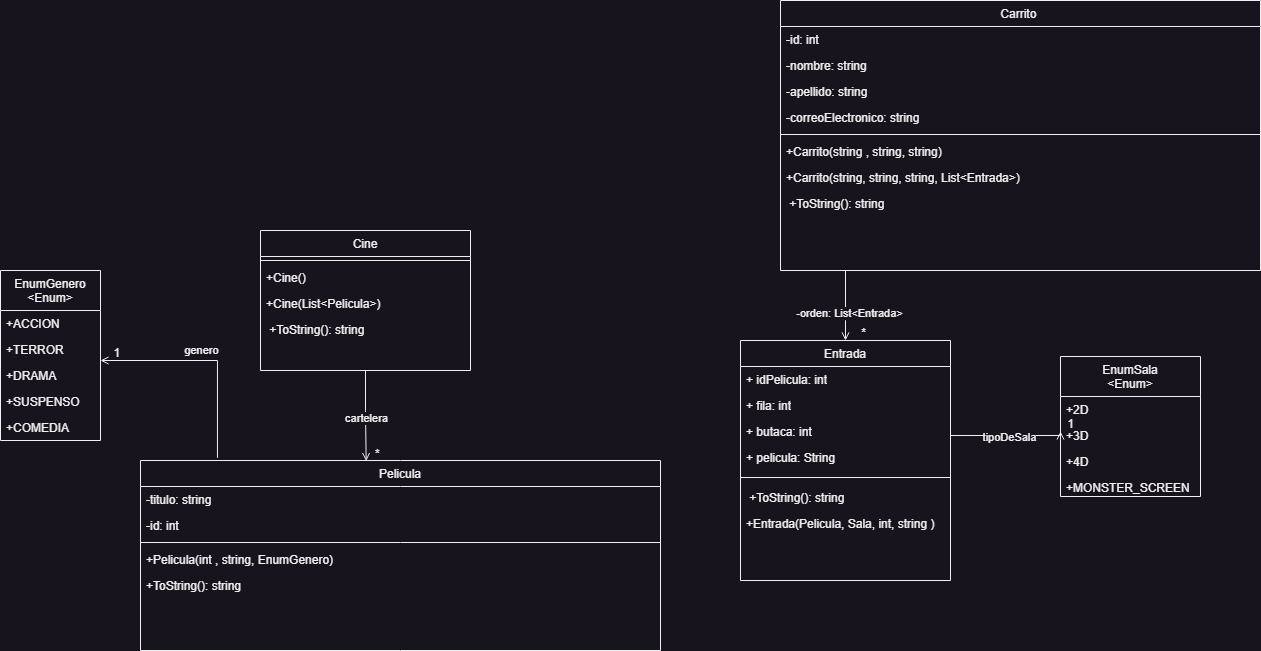

The diagram above was exported from draw.io. Its source (the exported page's mxGraphModel, read from the mxfile embedded in the PNG):
<mxGraphModel dx="2895" dy="876" grid="1" gridSize="10" guides="1" tooltips="1" connect="1" arrows="1" fold="1" page="1" pageScale="1" pageWidth="827" pageHeight="1169" math="0" shadow="0">
  <root>
    <mxCell id="WIyWlLk6GJQsqaUBKTNV-0" />
    <mxCell id="WIyWlLk6GJQsqaUBKTNV-1" parent="WIyWlLk6GJQsqaUBKTNV-0" />
    <mxCell id="zkfFHV4jXpPFQw0GAbJ--0" value="Cine" style="swimlane;fontStyle=0;align=center;verticalAlign=top;childLayout=stackLayout;horizontal=1;startSize=26;horizontalStack=0;resizeParent=1;resizeLast=0;collapsible=1;marginBottom=0;rounded=0;shadow=0;strokeWidth=1;" parent="WIyWlLk6GJQsqaUBKTNV-1" vertex="1">
      <mxGeometry x="90" y="240" width="210" height="140" as="geometry">
        <mxRectangle x="230" y="140" width="160" height="26" as="alternateBounds" />
      </mxGeometry>
    </mxCell>
    <mxCell id="zkfFHV4jXpPFQw0GAbJ--4" value="" style="line;html=1;strokeWidth=1;align=left;verticalAlign=middle;spacingTop=-1;spacingLeft=3;spacingRight=3;rotatable=0;labelPosition=right;points=[];portConstraint=eastwest;" parent="zkfFHV4jXpPFQw0GAbJ--0" vertex="1">
      <mxGeometry y="26" width="210" height="8" as="geometry" />
    </mxCell>
    <mxCell id="zkfFHV4jXpPFQw0GAbJ--5" value="+Cine()" style="text;align=left;verticalAlign=top;spacingLeft=4;spacingRight=4;overflow=hidden;rotatable=0;points=[[0,0.5],[1,0.5]];portConstraint=eastwest;" parent="zkfFHV4jXpPFQw0GAbJ--0" vertex="1">
      <mxGeometry y="34" width="210" height="26" as="geometry" />
    </mxCell>
    <mxCell id="d3eHBYBNYTegrbu48mly-2" value="+Cine(List&lt;Pelicula&gt;)" style="text;align=left;verticalAlign=top;spacingLeft=4;spacingRight=4;overflow=hidden;rotatable=0;points=[[0,0.5],[1,0.5]];portConstraint=eastwest;" parent="zkfFHV4jXpPFQw0GAbJ--0" vertex="1">
      <mxGeometry y="60" width="210" height="26" as="geometry" />
    </mxCell>
    <mxCell id="d3eHBYBNYTegrbu48mly-6" value=" +ToString(): string" style="text;align=left;verticalAlign=top;spacingLeft=4;spacingRight=4;overflow=hidden;rotatable=0;points=[[0,0.5],[1,0.5]];portConstraint=eastwest;" parent="zkfFHV4jXpPFQw0GAbJ--0" vertex="1">
      <mxGeometry y="86" width="210" height="26" as="geometry" />
    </mxCell>
    <mxCell id="zkfFHV4jXpPFQw0GAbJ--6" value="Carrito " style="swimlane;fontStyle=0;align=center;verticalAlign=top;childLayout=stackLayout;horizontal=1;startSize=26;horizontalStack=0;resizeParent=1;resizeLast=0;collapsible=1;marginBottom=0;rounded=0;shadow=0;strokeWidth=1;" parent="WIyWlLk6GJQsqaUBKTNV-1" vertex="1">
      <mxGeometry x="610" y="10" width="480" height="270" as="geometry">
        <mxRectangle x="130" y="380" width="160" height="26" as="alternateBounds" />
      </mxGeometry>
    </mxCell>
    <mxCell id="zkfFHV4jXpPFQw0GAbJ--7" value="-id: int" style="text;align=left;verticalAlign=top;spacingLeft=4;spacingRight=4;overflow=hidden;rotatable=0;points=[[0,0.5],[1,0.5]];portConstraint=eastwest;" parent="zkfFHV4jXpPFQw0GAbJ--6" vertex="1">
      <mxGeometry y="26" width="480" height="26" as="geometry" />
    </mxCell>
    <mxCell id="RxCSOq4GNe6G-_zeUEn5-0" value="-nombre: string" style="text;align=left;verticalAlign=top;spacingLeft=4;spacingRight=4;overflow=hidden;rotatable=0;points=[[0,0.5],[1,0.5]];portConstraint=eastwest;" parent="zkfFHV4jXpPFQw0GAbJ--6" vertex="1">
      <mxGeometry y="52" width="480" height="26" as="geometry" />
    </mxCell>
    <mxCell id="zkfFHV4jXpPFQw0GAbJ--8" value="-apellido: string" style="text;align=left;verticalAlign=top;spacingLeft=4;spacingRight=4;overflow=hidden;rotatable=0;points=[[0,0.5],[1,0.5]];portConstraint=eastwest;rounded=0;shadow=0;html=0;" parent="zkfFHV4jXpPFQw0GAbJ--6" vertex="1">
      <mxGeometry y="78" width="480" height="26" as="geometry" />
    </mxCell>
    <mxCell id="aqBKZeRATHDBsK1Yp747-0" value="-correoElectronico: string" style="text;align=left;verticalAlign=top;spacingLeft=4;spacingRight=4;overflow=hidden;rotatable=0;points=[[0,0.5],[1,0.5]];portConstraint=eastwest;rounded=0;shadow=0;html=0;" parent="zkfFHV4jXpPFQw0GAbJ--6" vertex="1">
      <mxGeometry y="104" width="480" height="26" as="geometry" />
    </mxCell>
    <mxCell id="zkfFHV4jXpPFQw0GAbJ--9" value="" style="line;html=1;strokeWidth=1;align=left;verticalAlign=middle;spacingTop=-1;spacingLeft=3;spacingRight=3;rotatable=0;labelPosition=right;points=[];portConstraint=eastwest;" parent="zkfFHV4jXpPFQw0GAbJ--6" vertex="1">
      <mxGeometry y="130" width="480" height="8" as="geometry" />
    </mxCell>
    <mxCell id="zkfFHV4jXpPFQw0GAbJ--11" value="+Carrito(string , string, string)" style="text;align=left;verticalAlign=top;spacingLeft=4;spacingRight=4;overflow=hidden;rotatable=0;points=[[0,0.5],[1,0.5]];portConstraint=eastwest;" parent="zkfFHV4jXpPFQw0GAbJ--6" vertex="1">
      <mxGeometry y="138" width="480" height="26" as="geometry" />
    </mxCell>
    <mxCell id="d3eHBYBNYTegrbu48mly-12" value="+Carrito(string, string, string, List&lt;Entrada&gt;)" style="text;align=left;verticalAlign=top;spacingLeft=4;spacingRight=4;overflow=hidden;rotatable=0;points=[[0,0.5],[1,0.5]];portConstraint=eastwest;" parent="zkfFHV4jXpPFQw0GAbJ--6" vertex="1">
      <mxGeometry y="164" width="480" height="26" as="geometry" />
    </mxCell>
    <mxCell id="d3eHBYBNYTegrbu48mly-14" value=" +ToString(): string" style="text;align=left;verticalAlign=top;spacingLeft=4;spacingRight=4;overflow=hidden;rotatable=0;points=[[0,0.5],[1,0.5]];portConstraint=eastwest;" parent="zkfFHV4jXpPFQw0GAbJ--6" vertex="1">
      <mxGeometry y="190" width="480" height="26" as="geometry" />
    </mxCell>
    <mxCell id="zkfFHV4jXpPFQw0GAbJ--13" value="EnumGenero&#10;&lt;Enum&gt;" style="swimlane;fontStyle=0;align=center;verticalAlign=top;childLayout=stackLayout;horizontal=1;startSize=40;horizontalStack=0;resizeParent=1;resizeLast=0;collapsible=1;marginBottom=0;rounded=0;shadow=0;strokeWidth=1;" parent="WIyWlLk6GJQsqaUBKTNV-1" vertex="1">
      <mxGeometry x="-170" y="280" width="100" height="170" as="geometry">
        <mxRectangle x="340" y="380" width="170" height="26" as="alternateBounds" />
      </mxGeometry>
    </mxCell>
    <mxCell id="zkfFHV4jXpPFQw0GAbJ--14" value="+ACCION" style="text;align=left;verticalAlign=top;spacingLeft=4;spacingRight=4;overflow=hidden;rotatable=0;points=[[0,0.5],[1,0.5]];portConstraint=eastwest;" parent="zkfFHV4jXpPFQw0GAbJ--13" vertex="1">
      <mxGeometry y="40" width="100" height="26" as="geometry" />
    </mxCell>
    <mxCell id="d3eHBYBNYTegrbu48mly-15" value="+TERROR        " style="text;align=left;verticalAlign=top;spacingLeft=4;spacingRight=4;overflow=hidden;rotatable=0;points=[[0,0.5],[1,0.5]];portConstraint=eastwest;" parent="zkfFHV4jXpPFQw0GAbJ--13" vertex="1">
      <mxGeometry y="66" width="100" height="26" as="geometry" />
    </mxCell>
    <mxCell id="d3eHBYBNYTegrbu48mly-16" value="+DRAMA " style="text;align=left;verticalAlign=top;spacingLeft=4;spacingRight=4;overflow=hidden;rotatable=0;points=[[0,0.5],[1,0.5]];portConstraint=eastwest;" parent="zkfFHV4jXpPFQw0GAbJ--13" vertex="1">
      <mxGeometry y="92" width="100" height="26" as="geometry" />
    </mxCell>
    <mxCell id="aqBKZeRATHDBsK1Yp747-8" value="+SUSPENSO" style="text;align=left;verticalAlign=top;spacingLeft=4;spacingRight=4;overflow=hidden;rotatable=0;points=[[0,0.5],[1,0.5]];portConstraint=eastwest;" parent="zkfFHV4jXpPFQw0GAbJ--13" vertex="1">
      <mxGeometry y="118" width="100" height="26" as="geometry" />
    </mxCell>
    <mxCell id="aqBKZeRATHDBsK1Yp747-9" value="+COMEDIA" style="text;align=left;verticalAlign=top;spacingLeft=4;spacingRight=4;overflow=hidden;rotatable=0;points=[[0,0.5],[1,0.5]];portConstraint=eastwest;" parent="zkfFHV4jXpPFQw0GAbJ--13" vertex="1">
      <mxGeometry y="144" width="100" height="26" as="geometry" />
    </mxCell>
    <mxCell id="zkfFHV4jXpPFQw0GAbJ--17" value="Pelicula" style="swimlane;fontStyle=0;align=center;verticalAlign=top;childLayout=stackLayout;horizontal=1;startSize=26;horizontalStack=0;resizeParent=1;resizeLast=0;collapsible=1;marginBottom=0;rounded=0;shadow=0;strokeWidth=1;" parent="WIyWlLk6GJQsqaUBKTNV-1" vertex="1">
      <mxGeometry x="-30" y="470" width="520" height="190" as="geometry">
        <mxRectangle x="550" y="140" width="160" height="26" as="alternateBounds" />
      </mxGeometry>
    </mxCell>
    <mxCell id="zkfFHV4jXpPFQw0GAbJ--18" value="-titulo: string" style="text;align=left;verticalAlign=top;spacingLeft=4;spacingRight=4;overflow=hidden;rotatable=0;points=[[0,0.5],[1,0.5]];portConstraint=eastwest;" parent="zkfFHV4jXpPFQw0GAbJ--17" vertex="1">
      <mxGeometry y="26" width="520" height="26" as="geometry" />
    </mxCell>
    <mxCell id="rNhyI8zKN2V9p2bI62Jp-0" value="-id: int" style="text;align=left;verticalAlign=top;spacingLeft=4;spacingRight=4;overflow=hidden;rotatable=0;points=[[0,0.5],[1,0.5]];portConstraint=eastwest;rounded=0;shadow=0;html=0;" parent="zkfFHV4jXpPFQw0GAbJ--17" vertex="1">
      <mxGeometry y="52" width="520" height="26" as="geometry" />
    </mxCell>
    <mxCell id="zkfFHV4jXpPFQw0GAbJ--23" value="" style="line;html=1;strokeWidth=1;align=left;verticalAlign=middle;spacingTop=-1;spacingLeft=3;spacingRight=3;rotatable=0;labelPosition=right;points=[];portConstraint=eastwest;" parent="zkfFHV4jXpPFQw0GAbJ--17" vertex="1">
      <mxGeometry y="78" width="520" height="8" as="geometry" />
    </mxCell>
    <mxCell id="zkfFHV4jXpPFQw0GAbJ--25" value="+Pelicula(int , string, EnumGenero)" style="text;align=left;verticalAlign=top;spacingLeft=4;spacingRight=4;overflow=hidden;rotatable=0;points=[[0,0.5],[1,0.5]];portConstraint=eastwest;" parent="zkfFHV4jXpPFQw0GAbJ--17" vertex="1">
      <mxGeometry y="86" width="520" height="26" as="geometry" />
    </mxCell>
    <mxCell id="d3eHBYBNYTegrbu48mly-8" value="+ToString(): string " style="text;align=left;verticalAlign=top;spacingLeft=4;spacingRight=4;overflow=hidden;rotatable=0;points=[[0,0.5],[1,0.5]];portConstraint=eastwest;" parent="zkfFHV4jXpPFQw0GAbJ--17" vertex="1">
      <mxGeometry y="112" width="520" height="26" as="geometry" />
    </mxCell>
    <mxCell id="d3eHBYBNYTegrbu48mly-17" value="EnumSala&#10;&lt;Enum&gt;" style="swimlane;fontStyle=0;align=center;verticalAlign=top;childLayout=stackLayout;horizontal=1;startSize=40;horizontalStack=0;resizeParent=1;resizeLast=0;collapsible=1;marginBottom=0;rounded=0;shadow=0;strokeWidth=1;" parent="WIyWlLk6GJQsqaUBKTNV-1" vertex="1">
      <mxGeometry x="890" y="366" width="140" height="140" as="geometry">
        <mxRectangle x="340" y="380" width="170" height="26" as="alternateBounds" />
      </mxGeometry>
    </mxCell>
    <mxCell id="d3eHBYBNYTegrbu48mly-18" value="+2D" style="text;align=left;verticalAlign=top;spacingLeft=4;spacingRight=4;overflow=hidden;rotatable=0;points=[[0,0.5],[1,0.5]];portConstraint=eastwest;" parent="d3eHBYBNYTegrbu48mly-17" vertex="1">
      <mxGeometry y="40" width="140" height="26" as="geometry" />
    </mxCell>
    <mxCell id="d3eHBYBNYTegrbu48mly-19" value="+3D" style="text;align=left;verticalAlign=top;spacingLeft=4;spacingRight=4;overflow=hidden;rotatable=0;points=[[0,0.5],[1,0.5]];portConstraint=eastwest;" parent="d3eHBYBNYTegrbu48mly-17" vertex="1">
      <mxGeometry y="66" width="140" height="26" as="geometry" />
    </mxCell>
    <mxCell id="d3eHBYBNYTegrbu48mly-20" value="+4D" style="text;align=left;verticalAlign=top;spacingLeft=4;spacingRight=4;overflow=hidden;rotatable=0;points=[[0,0.5],[1,0.5]];portConstraint=eastwest;" parent="d3eHBYBNYTegrbu48mly-17" vertex="1">
      <mxGeometry y="92" width="140" height="26" as="geometry" />
    </mxCell>
    <mxCell id="d3eHBYBNYTegrbu48mly-22" value="+MONSTER_SCREEN" style="text;align=left;verticalAlign=top;spacingLeft=4;spacingRight=4;overflow=hidden;rotatable=0;points=[[0,0.5],[1,0.5]];portConstraint=eastwest;" parent="d3eHBYBNYTegrbu48mly-17" vertex="1">
      <mxGeometry y="118" width="140" height="22" as="geometry" />
    </mxCell>
    <mxCell id="d3eHBYBNYTegrbu48mly-32" value="" style="endArrow=open;shadow=0;strokeWidth=1;rounded=0;endFill=1;edgeStyle=elbowEdgeStyle;elbow=vertical;entryX=0.5;entryY=0;entryDx=0;entryDy=0;" parent="WIyWlLk6GJQsqaUBKTNV-1" target="rNhyI8zKN2V9p2bI62Jp-12" edge="1">
      <mxGeometry x="0.5" y="41" relative="1" as="geometry">
        <mxPoint x="675" y="280" as="sourcePoint" />
        <mxPoint x="750" y="360" as="targetPoint" />
        <mxPoint x="-40" y="32" as="offset" />
        <Array as="points">
          <mxPoint x="660" y="330" />
          <mxPoint x="860" y="415" />
          <mxPoint x="670" y="415" />
        </Array>
      </mxGeometry>
    </mxCell>
    <mxCell id="d3eHBYBNYTegrbu48mly-33" value="" style="resizable=0;align=left;verticalAlign=bottom;labelBackgroundColor=none;fontSize=12;" parent="d3eHBYBNYTegrbu48mly-32" connectable="0" vertex="1">
      <mxGeometry x="-1" relative="1" as="geometry">
        <mxPoint x="-40" y="-10" as="offset" />
      </mxGeometry>
    </mxCell>
    <mxCell id="d3eHBYBNYTegrbu48mly-34" value="*" style="resizable=0;align=right;verticalAlign=bottom;labelBackgroundColor=none;fontSize=12;" parent="d3eHBYBNYTegrbu48mly-32" connectable="0" vertex="1">
      <mxGeometry x="1" relative="1" as="geometry">
        <mxPoint x="21" as="offset" />
      </mxGeometry>
    </mxCell>
    <mxCell id="d3eHBYBNYTegrbu48mly-36" value="-orden: List&amp;lt;Entrada&amp;gt;" style="edgeLabel;html=1;align=center;verticalAlign=middle;resizable=0;points=[];" parent="d3eHBYBNYTegrbu48mly-32" vertex="1" connectable="0">
      <mxGeometry x="0.1862" y="3" relative="1" as="geometry">
        <mxPoint as="offset" />
      </mxGeometry>
    </mxCell>
    <mxCell id="d3eHBYBNYTegrbu48mly-24" value="" style="endArrow=open;shadow=0;strokeWidth=1;rounded=0;endFill=1;edgeStyle=elbowEdgeStyle;elbow=vertical;exitX=0.5;exitY=1;exitDx=0;exitDy=0;entryX=0.434;entryY=0.003;entryDx=0;entryDy=0;entryPerimeter=0;" parent="WIyWlLk6GJQsqaUBKTNV-1" source="zkfFHV4jXpPFQw0GAbJ--0" target="zkfFHV4jXpPFQw0GAbJ--17" edge="1">
      <mxGeometry x="0.5" y="41" relative="1" as="geometry">
        <mxPoint x="300" y="180.5" as="sourcePoint" />
        <mxPoint x="295" y="320" as="targetPoint" />
        <mxPoint x="-40" y="32" as="offset" />
        <Array as="points">
          <mxPoint x="200" y="420" />
          <mxPoint x="210" y="420" />
          <mxPoint x="350" y="300" />
          <mxPoint x="350" y="310" />
        </Array>
      </mxGeometry>
    </mxCell>
    <mxCell id="d3eHBYBNYTegrbu48mly-25" value="" style="resizable=0;align=left;verticalAlign=bottom;labelBackgroundColor=none;fontSize=12;" parent="d3eHBYBNYTegrbu48mly-24" connectable="0" vertex="1">
      <mxGeometry x="-1" relative="1" as="geometry">
        <mxPoint x="-40" y="-10" as="offset" />
      </mxGeometry>
    </mxCell>
    <mxCell id="d3eHBYBNYTegrbu48mly-26" value="*" style="resizable=0;align=right;verticalAlign=bottom;labelBackgroundColor=none;fontSize=12;" parent="d3eHBYBNYTegrbu48mly-24" connectable="0" vertex="1">
      <mxGeometry x="1" relative="1" as="geometry">
        <mxPoint x="14" as="offset" />
      </mxGeometry>
    </mxCell>
    <mxCell id="d3eHBYBNYTegrbu48mly-37" value="cartelera" style="edgeLabel;html=1;align=center;verticalAlign=middle;resizable=0;points=[];" parent="d3eHBYBNYTegrbu48mly-24" vertex="1" connectable="0">
      <mxGeometry x="0.0371" y="-1" relative="1" as="geometry">
        <mxPoint as="offset" />
      </mxGeometry>
    </mxCell>
    <mxCell id="rNhyI8zKN2V9p2bI62Jp-12" value="Entrada" style="swimlane;fontStyle=0;align=center;verticalAlign=top;childLayout=stackLayout;horizontal=1;startSize=26;horizontalStack=0;resizeParent=1;resizeLast=0;collapsible=1;marginBottom=0;rounded=0;shadow=0;strokeWidth=1;" parent="WIyWlLk6GJQsqaUBKTNV-1" vertex="1">
      <mxGeometry x="570" y="350" width="210" height="240" as="geometry">
        <mxRectangle x="570" y="350" width="160" height="26" as="alternateBounds" />
      </mxGeometry>
    </mxCell>
    <mxCell id="aqBKZeRATHDBsK1Yp747-6" value="+ idPelicula: int" style="text;strokeColor=none;fillColor=none;align=left;verticalAlign=top;spacingLeft=4;spacingRight=4;overflow=hidden;rotatable=0;points=[[0,0.5],[1,0.5]];portConstraint=eastwest;whiteSpace=wrap;html=1;" parent="rNhyI8zKN2V9p2bI62Jp-12" vertex="1">
      <mxGeometry y="26" width="210" height="26" as="geometry" />
    </mxCell>
    <mxCell id="RxCSOq4GNe6G-_zeUEn5-2" value="+ fila: int" style="text;strokeColor=none;fillColor=none;align=left;verticalAlign=top;spacingLeft=4;spacingRight=4;overflow=hidden;rotatable=0;points=[[0,0.5],[1,0.5]];portConstraint=eastwest;whiteSpace=wrap;html=1;" parent="rNhyI8zKN2V9p2bI62Jp-12" vertex="1">
      <mxGeometry y="52" width="210" height="26" as="geometry" />
    </mxCell>
    <mxCell id="aqBKZeRATHDBsK1Yp747-7" value="+ butaca: int&lt;br&gt;" style="text;strokeColor=none;fillColor=none;align=left;verticalAlign=top;spacingLeft=4;spacingRight=4;overflow=hidden;rotatable=0;points=[[0,0.5],[1,0.5]];portConstraint=eastwest;whiteSpace=wrap;html=1;" parent="rNhyI8zKN2V9p2bI62Jp-12" vertex="1">
      <mxGeometry y="78" width="210" height="26" as="geometry" />
    </mxCell>
    <mxCell id="7khphNwEjuY4VXiWkoM7-5" value="+ pelicula: String" style="text;strokeColor=none;fillColor=none;align=left;verticalAlign=top;spacingLeft=4;spacingRight=4;overflow=hidden;rotatable=0;points=[[0,0.5],[1,0.5]];portConstraint=eastwest;whiteSpace=wrap;html=1;" vertex="1" parent="rNhyI8zKN2V9p2bI62Jp-12">
      <mxGeometry y="104" width="210" height="26" as="geometry" />
    </mxCell>
    <mxCell id="aqBKZeRATHDBsK1Yp747-3" value="" style="line;html=1;strokeWidth=1;align=left;verticalAlign=middle;spacingTop=-1;spacingLeft=3;spacingRight=3;rotatable=0;labelPosition=right;points=[];portConstraint=eastwest;" parent="rNhyI8zKN2V9p2bI62Jp-12" vertex="1">
      <mxGeometry y="130" width="210" height="14" as="geometry" />
    </mxCell>
    <mxCell id="rNhyI8zKN2V9p2bI62Jp-16" value=" +ToString(): string" style="text;align=left;verticalAlign=top;spacingLeft=4;spacingRight=4;overflow=hidden;rotatable=0;points=[[0,0.5],[1,0.5]];portConstraint=eastwest;" parent="rNhyI8zKN2V9p2bI62Jp-12" vertex="1">
      <mxGeometry y="144" width="210" height="26" as="geometry" />
    </mxCell>
    <mxCell id="rNhyI8zKN2V9p2bI62Jp-14" value="+Entrada(Pelicula, Sala, int, string )" style="text;align=left;verticalAlign=top;spacingLeft=4;spacingRight=4;overflow=hidden;rotatable=0;points=[[0,0.5],[1,0.5]];portConstraint=eastwest;" parent="rNhyI8zKN2V9p2bI62Jp-12" vertex="1">
      <mxGeometry y="170" width="210" height="26" as="geometry" />
    </mxCell>
    <mxCell id="d3eHBYBNYTegrbu48mly-28" value="" style="endArrow=open;shadow=0;strokeWidth=1;rounded=0;endFill=1;edgeStyle=elbowEdgeStyle;exitX=0.148;exitY=-0.014;exitDx=0;exitDy=0;exitPerimeter=0;elbow=vertical;" parent="WIyWlLk6GJQsqaUBKTNV-1" source="zkfFHV4jXpPFQw0GAbJ--17" edge="1">
      <mxGeometry x="0.5" y="41" relative="1" as="geometry">
        <mxPoint x="-20" y="302" as="sourcePoint" />
        <mxPoint x="-70" y="370" as="targetPoint" />
        <mxPoint x="-40" y="32" as="offset" />
        <Array as="points">
          <mxPoint x="-20" y="370" />
          <mxPoint x="-40" y="380" />
        </Array>
      </mxGeometry>
    </mxCell>
    <mxCell id="d3eHBYBNYTegrbu48mly-29" value="" style="resizable=0;align=left;verticalAlign=bottom;labelBackgroundColor=none;fontSize=12;" parent="d3eHBYBNYTegrbu48mly-28" connectable="0" vertex="1">
      <mxGeometry x="-1" relative="1" as="geometry">
        <mxPoint x="-40" y="-10" as="offset" />
      </mxGeometry>
    </mxCell>
    <mxCell id="d3eHBYBNYTegrbu48mly-30" value="1" style="resizable=0;align=right;verticalAlign=bottom;labelBackgroundColor=none;fontSize=12;" parent="d3eHBYBNYTegrbu48mly-28" connectable="0" vertex="1">
      <mxGeometry x="1" relative="1" as="geometry">
        <mxPoint x="20" as="offset" />
      </mxGeometry>
    </mxCell>
    <mxCell id="d3eHBYBNYTegrbu48mly-38" value="genero" style="edgeLabel;html=1;align=center;verticalAlign=middle;resizable=0;points=[];" parent="d3eHBYBNYTegrbu48mly-28" vertex="1" connectable="0">
      <mxGeometry x="0.2314" y="2" relative="1" as="geometry">
        <mxPoint x="18" y="-13" as="offset" />
      </mxGeometry>
    </mxCell>
    <mxCell id="7khphNwEjuY4VXiWkoM7-0" value="" style="endArrow=open;shadow=0;strokeWidth=1;rounded=0;endFill=1;edgeStyle=elbowEdgeStyle;elbow=vertical;exitX=1;exitY=0.5;exitDx=0;exitDy=0;" edge="1" parent="WIyWlLk6GJQsqaUBKTNV-1" source="aqBKZeRATHDBsK1Yp747-7">
      <mxGeometry x="0.5" y="41" relative="1" as="geometry">
        <mxPoint x="935" y="570" as="sourcePoint" />
        <mxPoint x="890" y="441" as="targetPoint" />
        <mxPoint x="-40" y="32" as="offset" />
        <Array as="points">
          <mxPoint x="830" y="445" />
          <mxPoint x="1024" y="666" />
          <mxPoint x="1034" y="666" />
          <mxPoint x="1174" y="546" />
          <mxPoint x="1174" y="556" />
        </Array>
      </mxGeometry>
    </mxCell>
    <mxCell id="7khphNwEjuY4VXiWkoM7-1" value="" style="resizable=0;align=left;verticalAlign=bottom;labelBackgroundColor=none;fontSize=12;" connectable="0" vertex="1" parent="7khphNwEjuY4VXiWkoM7-0">
      <mxGeometry x="-1" relative="1" as="geometry">
        <mxPoint x="-40" y="-10" as="offset" />
      </mxGeometry>
    </mxCell>
    <mxCell id="7khphNwEjuY4VXiWkoM7-2" value="1" style="resizable=0;align=right;verticalAlign=bottom;labelBackgroundColor=none;fontSize=12;" connectable="0" vertex="1" parent="7khphNwEjuY4VXiWkoM7-0">
      <mxGeometry x="1" relative="1" as="geometry">
        <mxPoint x="14" as="offset" />
      </mxGeometry>
    </mxCell>
    <mxCell id="7khphNwEjuY4VXiWkoM7-3" value="tipoDeSala" style="edgeLabel;html=1;align=center;verticalAlign=middle;resizable=0;points=[];" connectable="0" vertex="1" parent="7khphNwEjuY4VXiWkoM7-0">
      <mxGeometry x="0.0371" y="-1" relative="1" as="geometry">
        <mxPoint as="offset" />
      </mxGeometry>
    </mxCell>
  </root>
</mxGraphModel>